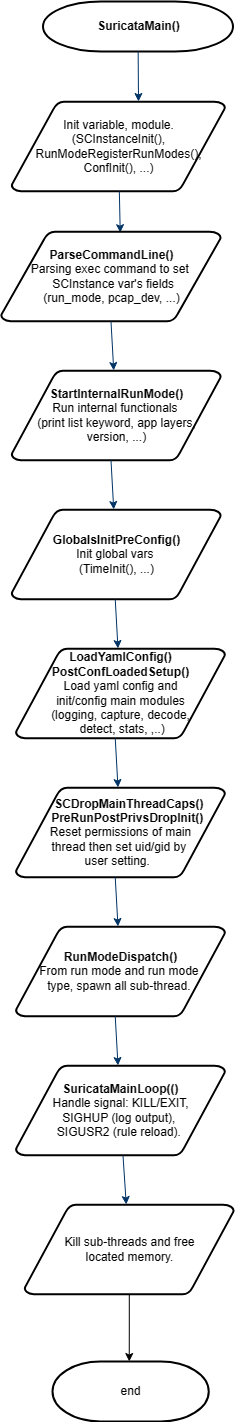

The diagram above was exported from draw.io. Its source (the exported page's mxGraphModel, read from the mxfile embedded in the PNG):
<mxGraphModel dx="1442" dy="1366" grid="1" gridSize="10" guides="1" tooltips="1" connect="1" arrows="1" fold="1" page="1" pageScale="1" pageWidth="1169" pageHeight="827" background="none" math="0" shadow="0">
  <root>
    <mxCell id="0" />
    <mxCell id="1" parent="0" />
    <mxCell id="2" value="&lt;b&gt;SuricataMain()&lt;/b&gt;" style="shape=mxgraph.flowchart.terminator;strokeWidth=2;gradientColor=none;gradientDirection=north;fontStyle=0;html=1;" parent="1" vertex="1">
      <mxGeometry x="261.5" width="190" height="50" as="geometry" />
    </mxCell>
    <mxCell id="3" value="Init variable, module.&lt;br&gt;(SCInstanceInit(), &lt;br&gt;RunModeRegisterRunModes(),&lt;br&gt;ConfInit(), ...)" style="shape=mxgraph.flowchart.data;strokeWidth=2;gradientColor=none;gradientDirection=north;fontStyle=0;html=1;" parent="1" vertex="1">
      <mxGeometry x="230" y="100" width="213.75" height="90" as="geometry" />
    </mxCell>
    <mxCell id="7" style="fontStyle=1;strokeColor=#003366;strokeWidth=1;html=1;" parent="1" source="2" edge="1">
      <mxGeometry relative="1" as="geometry">
        <mxPoint x="357" y="100" as="targetPoint" />
      </mxGeometry>
    </mxCell>
    <mxCell id="8" style="fontStyle=1;strokeColor=#003366;strokeWidth=1;html=1;entryX=0.542;entryY=0.013;entryDx=0;entryDy=0;entryPerimeter=0;" parent="1" source="3" target="99E2ouz_DKc2y8DRvtOT-57" edge="1">
      <mxGeometry relative="1" as="geometry">
        <mxPoint x="330.37037037037044" y="250" as="targetPoint" />
      </mxGeometry>
    </mxCell>
    <mxCell id="40" value="end" style="shape=mxgraph.flowchart.terminator;strokeWidth=2;gradientColor=none;gradientDirection=north;fontStyle=0;html=1;" parent="1" vertex="1">
      <mxGeometry x="271" y="1360" width="156.25" height="60" as="geometry" />
    </mxCell>
    <mxCell id="99E2ouz_DKc2y8DRvtOT-57" value="&lt;b&gt;ParseCommandLine()&lt;br&gt;&lt;/b&gt;Parsing exec command to set&amp;nbsp;&lt;br&gt;&amp;nbsp;SCInstance var's fields&lt;br&gt;(run_mode, pcap_dev, ...)" style="shape=mxgraph.flowchart.data;strokeWidth=2;gradientColor=none;gradientDirection=north;fontStyle=0;html=1;" parent="1" vertex="1">
      <mxGeometry x="219.5" y="230" width="220" height="90" as="geometry" />
    </mxCell>
    <mxCell id="99E2ouz_DKc2y8DRvtOT-61" style="fontStyle=1;strokeColor=#003366;strokeWidth=1;html=1;exitX=0.5;exitY=1;exitDx=0;exitDy=0;exitPerimeter=0;" parent="1" source="99E2ouz_DKc2y8DRvtOT-57" target="99E2ouz_DKc2y8DRvtOT-62" edge="1">
      <mxGeometry relative="1" as="geometry">
        <mxPoint x="355" y="400" as="sourcePoint" />
        <mxPoint x="330.37037037037044" y="430" as="targetPoint" />
      </mxGeometry>
    </mxCell>
    <mxCell id="99E2ouz_DKc2y8DRvtOT-62" value="&lt;b&gt;StartInternalRunMode()&lt;/b&gt;&lt;br&gt;Run internal functionals&amp;nbsp;&lt;br&gt;(print list keyword, app layers,&lt;br&gt;version, ...)" style="shape=mxgraph.flowchart.data;strokeWidth=2;gradientColor=none;gradientDirection=north;fontStyle=0;html=1;" parent="1" vertex="1">
      <mxGeometry x="230" y="369" width="209.5" height="90" as="geometry" />
    </mxCell>
    <mxCell id="99E2ouz_DKc2y8DRvtOT-64" style="fontStyle=1;strokeColor=#003366;strokeWidth=1;html=1;exitX=0.5;exitY=1;exitDx=0;exitDy=0;exitPerimeter=0;" parent="1" target="99E2ouz_DKc2y8DRvtOT-65" edge="1">
      <mxGeometry relative="1" as="geometry">
        <mxPoint x="329.5" y="459" as="sourcePoint" />
        <mxPoint x="330.37037037037044" y="569" as="targetPoint" />
      </mxGeometry>
    </mxCell>
    <mxCell id="99E2ouz_DKc2y8DRvtOT-65" value="&lt;b&gt;GlobalsInitPreConfig()&lt;br&gt;&lt;/b&gt;Init global vars&amp;nbsp;&lt;br&gt;(TimeInit(),&amp;nbsp;...)" style="shape=mxgraph.flowchart.data;strokeWidth=2;gradientColor=none;gradientDirection=north;fontStyle=0;html=1;" parent="1" vertex="1">
      <mxGeometry x="230" y="508" width="209.5" height="90" as="geometry" />
    </mxCell>
    <mxCell id="99E2ouz_DKc2y8DRvtOT-66" style="fontStyle=1;strokeColor=#003366;strokeWidth=1;html=1;exitX=0.5;exitY=1;exitDx=0;exitDy=0;exitPerimeter=0;" parent="1" target="99E2ouz_DKc2y8DRvtOT-67" edge="1">
      <mxGeometry relative="1" as="geometry">
        <mxPoint x="333.75" y="598" as="sourcePoint" />
        <mxPoint x="334.62037037037044" y="708" as="targetPoint" />
      </mxGeometry>
    </mxCell>
    <mxCell id="99E2ouz_DKc2y8DRvtOT-67" value="&lt;b&gt;LoadYamlConfig()&lt;br&gt;&lt;/b&gt;&lt;b&gt;PostConfLoadedSetup()&lt;/b&gt;&lt;br&gt;Load yaml config and&lt;br&gt;init/config main modules&lt;br&gt;(logging, capture, decode,&lt;br&gt;&amp;nbsp;detect, stats, ,..)" style="shape=mxgraph.flowchart.data;strokeWidth=2;gradientColor=none;gradientDirection=north;fontStyle=0;html=1;" parent="1" vertex="1">
      <mxGeometry x="234.25" y="647" width="209.5" height="90" as="geometry" />
    </mxCell>
    <mxCell id="99E2ouz_DKc2y8DRvtOT-68" style="fontStyle=1;strokeColor=#003366;strokeWidth=1;html=1;exitX=0.5;exitY=1;exitDx=0;exitDy=0;exitPerimeter=0;" parent="1" target="99E2ouz_DKc2y8DRvtOT-69" edge="1">
      <mxGeometry relative="1" as="geometry">
        <mxPoint x="333.75" y="737" as="sourcePoint" />
        <mxPoint x="334.62037037037044" y="847" as="targetPoint" />
      </mxGeometry>
    </mxCell>
    <mxCell id="99E2ouz_DKc2y8DRvtOT-69" value="&lt;b&gt;&amp;nbsp; &amp;nbsp; &amp;nbsp;SCDropMainThreadCaps()&lt;br&gt;&amp;nbsp; &amp;nbsp; PreRunPostPrivsDropInit()&lt;/b&gt;&lt;br&gt;Reset permissions of main&lt;br&gt;thread then set uid/gid by&amp;nbsp;&lt;br&gt;user setting.&amp;nbsp;&amp;nbsp;" style="shape=mxgraph.flowchart.data;strokeWidth=2;gradientColor=none;gradientDirection=north;fontStyle=0;html=1;" parent="1" vertex="1">
      <mxGeometry x="234.25" y="786" width="209.5" height="90" as="geometry" />
    </mxCell>
    <mxCell id="99E2ouz_DKc2y8DRvtOT-70" style="fontStyle=1;strokeColor=#003366;strokeWidth=1;html=1;exitX=0.5;exitY=1;exitDx=0;exitDy=0;exitPerimeter=0;" parent="1" target="99E2ouz_DKc2y8DRvtOT-71" edge="1">
      <mxGeometry relative="1" as="geometry">
        <mxPoint x="333.75" y="876" as="sourcePoint" />
        <mxPoint x="334.62037037037044" y="986" as="targetPoint" />
      </mxGeometry>
    </mxCell>
    <mxCell id="99E2ouz_DKc2y8DRvtOT-71" value="&lt;b&gt;RunModeDispatch()&lt;br&gt;&lt;/b&gt;From run mode and run mode&amp;nbsp;&lt;br&gt;type, spawn all sub-thread.&amp;nbsp;" style="shape=mxgraph.flowchart.data;strokeWidth=2;gradientColor=none;gradientDirection=north;fontStyle=0;html=1;" parent="1" vertex="1">
      <mxGeometry x="234.25" y="925" width="209.5" height="90" as="geometry" />
    </mxCell>
    <mxCell id="99E2ouz_DKc2y8DRvtOT-72" style="fontStyle=1;strokeColor=#003366;strokeWidth=1;html=1;exitX=0.5;exitY=1;exitDx=0;exitDy=0;exitPerimeter=0;" parent="1" target="99E2ouz_DKc2y8DRvtOT-73" edge="1">
      <mxGeometry relative="1" as="geometry">
        <mxPoint x="333.75" y="1015" as="sourcePoint" />
        <mxPoint x="334.62037037037044" y="1125" as="targetPoint" />
      </mxGeometry>
    </mxCell>
    <mxCell id="99E2ouz_DKc2y8DRvtOT-73" value="&lt;b&gt;SuricataMainLoop(()&lt;/b&gt;&lt;br&gt;Handle signal: KILL/EXIT,&lt;br&gt;SIGHUP (log output),&amp;nbsp;&lt;br&gt;SIGUSR2 (rule reload).&amp;nbsp;" style="shape=mxgraph.flowchart.data;strokeWidth=2;gradientColor=none;gradientDirection=north;fontStyle=0;html=1;" parent="1" vertex="1">
      <mxGeometry x="234.25" y="1064" width="209.5" height="90" as="geometry" />
    </mxCell>
    <mxCell id="99E2ouz_DKc2y8DRvtOT-75" style="fontStyle=1;strokeColor=#003366;strokeWidth=1;html=1;exitX=0.5;exitY=1;exitDx=0;exitDy=0;exitPerimeter=0;" parent="1" target="99E2ouz_DKc2y8DRvtOT-76" edge="1">
      <mxGeometry relative="1" as="geometry">
        <mxPoint x="341.5" y="1154" as="sourcePoint" />
        <mxPoint x="342.37037037037044" y="1264" as="targetPoint" />
      </mxGeometry>
    </mxCell>
    <mxCell id="99E2ouz_DKc2y8DRvtOT-79" style="edgeStyle=orthogonalEdgeStyle;rounded=0;orthogonalLoop=1;jettySize=auto;html=1;" parent="1" source="99E2ouz_DKc2y8DRvtOT-76" edge="1">
      <mxGeometry relative="1" as="geometry">
        <mxPoint x="347.75" y="1360" as="targetPoint" />
      </mxGeometry>
    </mxCell>
    <mxCell id="99E2ouz_DKc2y8DRvtOT-76" value="Kill sub-threads and free &lt;br&gt;located memory." style="shape=mxgraph.flowchart.data;strokeWidth=2;gradientColor=none;gradientDirection=north;fontStyle=0;html=1;" parent="1" vertex="1">
      <mxGeometry x="243" y="1203" width="209.5" height="90" as="geometry" />
    </mxCell>
  </root>
</mxGraphModel>